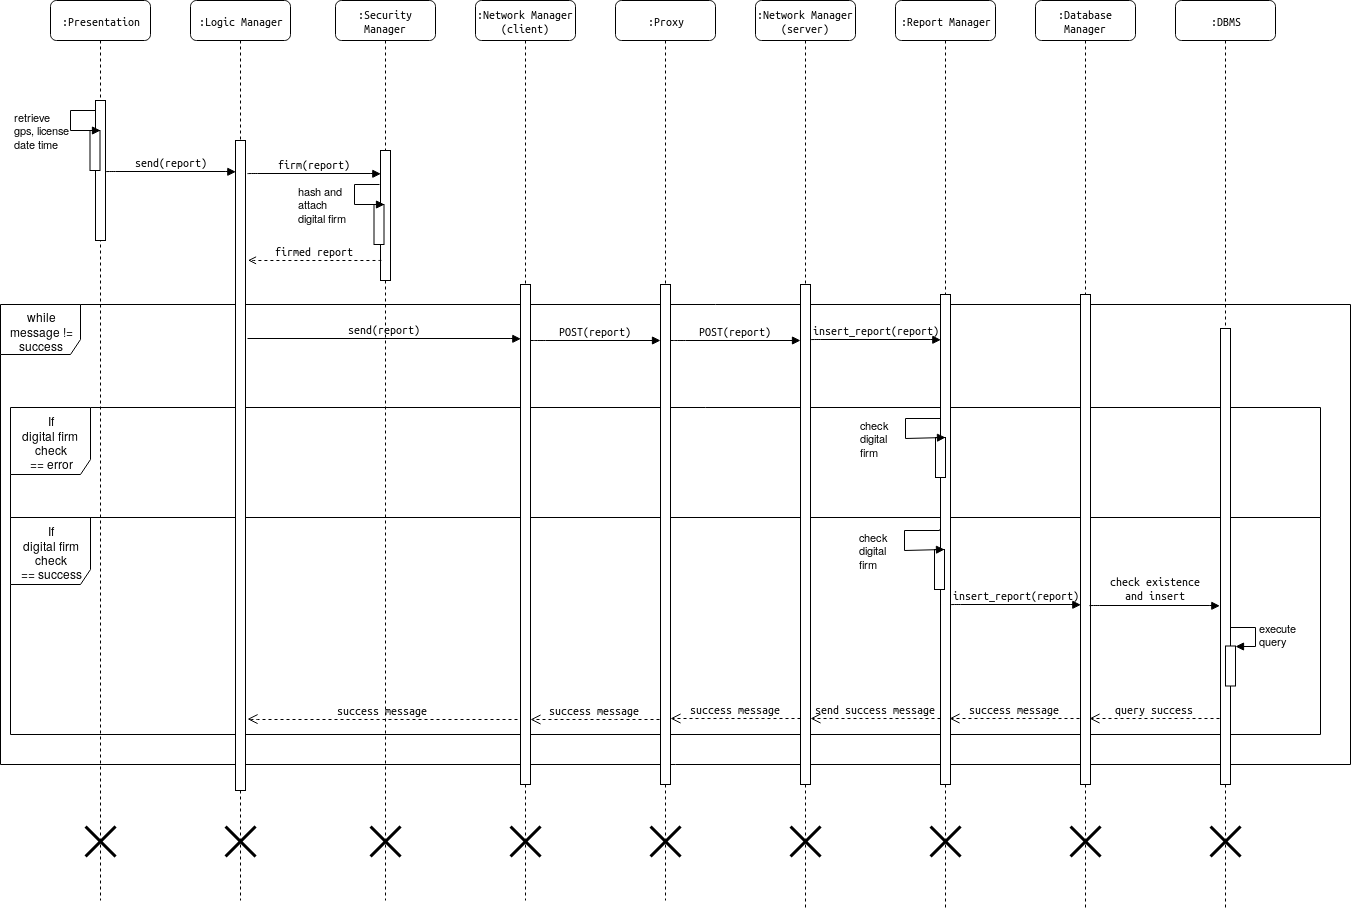

The diagram above was exported from draw.io. Its source (the exported page's mxGraphModel, read from the mxfile embedded in the PNG):
<mxGraphModel dx="819" dy="441" grid="1" gridSize="10" guides="1" tooltips="1" connect="1" arrows="1" fold="1" page="1" pageScale="1" pageWidth="1100" pageHeight="850" background="#ffffff" math="0" shadow="0">
  <root>
    <mxCell id="0" />
    <mxCell id="1" parent="0" />
    <mxCell id="2U_8ywx-rMTbbwlbNxhv-28" value="while message != success" style="shape=umlFrame;whiteSpace=wrap;html=1;width=80;height=50;" parent="1" vertex="1">
      <mxGeometry x="50" y="384" width="1350" height="460" as="geometry" />
    </mxCell>
    <mxCell id="2U_8ywx-rMTbbwlbNxhv-33" value="&lt;div&gt;If &lt;br&gt;&lt;/div&gt;&lt;div&gt;digital firm check&lt;/div&gt;&lt;div&gt;== success&lt;/div&gt;" style="shape=umlFrame;whiteSpace=wrap;html=1;width=80;height=67;" parent="1" vertex="1">
      <mxGeometry x="60" y="597" width="1310" height="217" as="geometry" />
    </mxCell>
    <mxCell id="2U_8ywx-rMTbbwlbNxhv-32" value="&lt;div&gt;If &lt;br&gt;&lt;/div&gt;&lt;div&gt;digital firm&amp;nbsp; check&lt;/div&gt;&lt;div&gt;== error&lt;/div&gt;" style="shape=umlFrame;whiteSpace=wrap;html=1;width=80;height=67;" parent="1" vertex="1">
      <mxGeometry x="60" y="487" width="1310" height="110" as="geometry" />
    </mxCell>
    <mxCell id="7baba1c4bc27f4b0-2" value=":Network Manager (client)" style="shape=umlLifeline;perimeter=lifelinePerimeter;whiteSpace=wrap;html=1;container=1;collapsible=0;recursiveResize=0;outlineConnect=0;rounded=1;shadow=0;comic=0;labelBackgroundColor=none;strokeWidth=1;fontFamily=Verdana;fontSize=12;align=center;" parent="1" vertex="1">
      <mxGeometry x="525" y="80" width="100" height="900" as="geometry" />
    </mxCell>
    <mxCell id="7baba1c4bc27f4b0-10" value="" style="html=1;points=[];perimeter=orthogonalPerimeter;rounded=0;shadow=0;comic=0;labelBackgroundColor=none;strokeWidth=1;fontFamily=Verdana;fontSize=12;align=center;" parent="7baba1c4bc27f4b0-2" vertex="1">
      <mxGeometry x="45" y="284" width="10" height="500" as="geometry" />
    </mxCell>
    <mxCell id="Mk-zL72r_X-_Wi9kbFhh-15" value="" style="shape=umlDestroy;whiteSpace=wrap;html=1;strokeWidth=3;" parent="7baba1c4bc27f4b0-2" vertex="1">
      <mxGeometry x="35" y="826" width="30" height="30" as="geometry" />
    </mxCell>
    <mxCell id="7baba1c4bc27f4b0-3" value=":Proxy" style="shape=umlLifeline;perimeter=lifelinePerimeter;whiteSpace=wrap;html=1;container=1;collapsible=0;recursiveResize=0;outlineConnect=0;rounded=1;shadow=0;comic=0;labelBackgroundColor=none;strokeWidth=1;fontFamily=Verdana;fontSize=12;align=center;" parent="1" vertex="1">
      <mxGeometry x="665" y="80" width="100" height="900" as="geometry" />
    </mxCell>
    <mxCell id="7baba1c4bc27f4b0-13" value="" style="html=1;points=[];perimeter=orthogonalPerimeter;rounded=0;shadow=0;comic=0;labelBackgroundColor=none;strokeWidth=1;fontFamily=Verdana;fontSize=12;align=center;" parent="7baba1c4bc27f4b0-3" vertex="1">
      <mxGeometry x="45" y="284" width="10" height="500" as="geometry" />
    </mxCell>
    <mxCell id="Mk-zL72r_X-_Wi9kbFhh-16" value="" style="shape=umlDestroy;whiteSpace=wrap;html=1;strokeWidth=3;" parent="7baba1c4bc27f4b0-3" vertex="1">
      <mxGeometry x="35" y="826" width="30" height="30" as="geometry" />
    </mxCell>
    <mxCell id="7baba1c4bc27f4b0-4" value="&lt;div&gt;:Network Manager&lt;/div&gt;&lt;div&gt;(server)&lt;br&gt;&lt;/div&gt;" style="shape=umlLifeline;perimeter=lifelinePerimeter;whiteSpace=wrap;html=1;container=1;collapsible=0;recursiveResize=0;outlineConnect=0;rounded=1;shadow=0;comic=0;labelBackgroundColor=none;strokeWidth=1;fontFamily=Verdana;fontSize=12;align=center;" parent="1" vertex="1">
      <mxGeometry x="805" y="80" width="100" height="910" as="geometry" />
    </mxCell>
    <mxCell id="Mk-zL72r_X-_Wi9kbFhh-17" value="" style="shape=umlDestroy;whiteSpace=wrap;html=1;strokeWidth=3;" parent="7baba1c4bc27f4b0-4" vertex="1">
      <mxGeometry x="35" y="826" width="30" height="30" as="geometry" />
    </mxCell>
    <mxCell id="7baba1c4bc27f4b0-5" value=":Report Manager" style="shape=umlLifeline;perimeter=lifelinePerimeter;whiteSpace=wrap;html=1;container=1;collapsible=0;recursiveResize=0;outlineConnect=0;rounded=1;shadow=0;comic=0;labelBackgroundColor=none;strokeWidth=1;fontFamily=Verdana;fontSize=12;align=center;" parent="1" vertex="1">
      <mxGeometry x="945" y="80" width="100" height="910" as="geometry" />
    </mxCell>
    <mxCell id="Mk-zL72r_X-_Wi9kbFhh-18" value="" style="shape=umlDestroy;whiteSpace=wrap;html=1;strokeWidth=3;" parent="7baba1c4bc27f4b0-5" vertex="1">
      <mxGeometry x="35" y="826" width="30" height="30" as="geometry" />
    </mxCell>
    <mxCell id="7baba1c4bc27f4b0-6" value=":Database Manager" style="shape=umlLifeline;perimeter=lifelinePerimeter;whiteSpace=wrap;html=1;container=1;collapsible=0;recursiveResize=0;outlineConnect=0;rounded=1;shadow=0;comic=0;labelBackgroundColor=none;strokeWidth=1;fontFamily=Verdana;fontSize=12;align=center;" parent="1" vertex="1">
      <mxGeometry x="1085" y="80" width="100" height="910" as="geometry" />
    </mxCell>
    <mxCell id="Mk-zL72r_X-_Wi9kbFhh-1" value="" style="html=1;points=[];perimeter=orthogonalPerimeter;rounded=0;shadow=0;comic=0;labelBackgroundColor=none;strokeWidth=1;fontFamily=Verdana;fontSize=12;align=center;" parent="7baba1c4bc27f4b0-6" vertex="1">
      <mxGeometry x="45" y="294" width="10" height="490" as="geometry" />
    </mxCell>
    <mxCell id="Mk-zL72r_X-_Wi9kbFhh-19" value="" style="shape=umlDestroy;whiteSpace=wrap;html=1;strokeWidth=3;" parent="7baba1c4bc27f4b0-6" vertex="1">
      <mxGeometry x="35" y="826" width="30" height="30" as="geometry" />
    </mxCell>
    <mxCell id="7baba1c4bc27f4b0-7" value=":DBMS" style="shape=umlLifeline;perimeter=lifelinePerimeter;whiteSpace=wrap;html=1;container=1;collapsible=0;recursiveResize=0;outlineConnect=0;rounded=1;shadow=0;comic=0;labelBackgroundColor=none;strokeWidth=1;fontFamily=Verdana;fontSize=12;align=center;" parent="1" vertex="1">
      <mxGeometry x="1225" y="80" width="100" height="910" as="geometry" />
    </mxCell>
    <mxCell id="Mk-zL72r_X-_Wi9kbFhh-20" value="" style="shape=umlDestroy;whiteSpace=wrap;html=1;strokeWidth=3;" parent="7baba1c4bc27f4b0-7" vertex="1">
      <mxGeometry x="35" y="826" width="30" height="30" as="geometry" />
    </mxCell>
    <mxCell id="7baba1c4bc27f4b0-8" value=":Presentation" style="shape=umlLifeline;perimeter=lifelinePerimeter;whiteSpace=wrap;html=1;container=1;collapsible=0;recursiveResize=0;outlineConnect=0;rounded=1;shadow=0;comic=0;labelBackgroundColor=none;strokeWidth=1;fontFamily=Verdana;fontSize=12;align=center;" parent="1" vertex="1">
      <mxGeometry x="100" y="80" width="100" height="900" as="geometry" />
    </mxCell>
    <mxCell id="7baba1c4bc27f4b0-9" value="" style="html=1;points=[];perimeter=orthogonalPerimeter;rounded=0;shadow=0;comic=0;labelBackgroundColor=none;strokeWidth=1;fontFamily=Verdana;fontSize=12;align=center;" parent="7baba1c4bc27f4b0-8" vertex="1">
      <mxGeometry x="45" y="100" width="10" height="140" as="geometry" />
    </mxCell>
    <mxCell id="Mk-zL72r_X-_Wi9kbFhh-3" value="" style="html=1;points=[];perimeter=orthogonalPerimeter;" parent="7baba1c4bc27f4b0-8" vertex="1">
      <mxGeometry x="39.5" y="130" width="10" height="40" as="geometry" />
    </mxCell>
    <mxCell id="Mk-zL72r_X-_Wi9kbFhh-4" value="&lt;div&gt;retrieve &lt;br&gt;&lt;/div&gt;&lt;div&gt;gps, license&lt;/div&gt;&lt;div&gt;date time&lt;br&gt;&lt;/div&gt;" style="edgeStyle=orthogonalEdgeStyle;html=1;align=left;spacingLeft=2;endArrow=block;rounded=0;entryX=1;entryY=0;" parent="7baba1c4bc27f4b0-8" target="Mk-zL72r_X-_Wi9kbFhh-3" edge="1">
      <mxGeometry x="0.2" y="-60" relative="1" as="geometry">
        <mxPoint x="44.5" y="110" as="sourcePoint" />
        <Array as="points">
          <mxPoint x="19.5" y="110" />
          <mxPoint x="19.5" y="130" />
        </Array>
        <mxPoint x="-60" y="-60" as="offset" />
      </mxGeometry>
    </mxCell>
    <mxCell id="Mk-zL72r_X-_Wi9kbFhh-14" value="" style="shape=umlDestroy;whiteSpace=wrap;html=1;strokeWidth=3;" parent="7baba1c4bc27f4b0-8" vertex="1">
      <mxGeometry x="35" y="826" width="30" height="30" as="geometry" />
    </mxCell>
    <mxCell id="7baba1c4bc27f4b0-16" value="" style="html=1;points=[];perimeter=orthogonalPerimeter;rounded=0;shadow=0;comic=0;labelBackgroundColor=none;strokeWidth=1;fontFamily=Verdana;fontSize=12;align=center;" parent="1" vertex="1">
      <mxGeometry x="850" y="364" width="10" height="500" as="geometry" />
    </mxCell>
    <mxCell id="7baba1c4bc27f4b0-17" value="POST(report)" style="html=1;verticalAlign=bottom;endArrow=block;labelBackgroundColor=none;fontFamily=Verdana;fontSize=12;edgeStyle=elbowEdgeStyle;elbow=vertical;" parent="1" edge="1">
      <mxGeometry relative="1" as="geometry">
        <mxPoint x="720" y="420" as="sourcePoint" />
        <Array as="points">
          <mxPoint x="725" y="420" />
        </Array>
        <mxPoint x="850" y="420" as="targetPoint" />
      </mxGeometry>
    </mxCell>
    <mxCell id="7baba1c4bc27f4b0-19" value="" style="html=1;points=[];perimeter=orthogonalPerimeter;rounded=0;shadow=0;comic=0;labelBackgroundColor=none;strokeWidth=1;fontFamily=Verdana;fontSize=12;align=center;" parent="1" vertex="1">
      <mxGeometry x="990" y="374" width="10" height="490" as="geometry" />
    </mxCell>
    <mxCell id="7baba1c4bc27f4b0-20" value="insert_report(report)" style="html=1;verticalAlign=bottom;endArrow=block;entryX=0;entryY=0;labelBackgroundColor=none;fontFamily=Verdana;fontSize=12;edgeStyle=elbowEdgeStyle;elbow=vertical;" parent="1" edge="1">
      <mxGeometry relative="1" as="geometry">
        <mxPoint x="860" y="419.33333333333337" as="sourcePoint" />
        <mxPoint x="990.3333333333335" y="419.33333333333337" as="targetPoint" />
      </mxGeometry>
    </mxCell>
    <mxCell id="7baba1c4bc27f4b0-21" value="send success message" style="html=1;verticalAlign=bottom;endArrow=open;dashed=1;endSize=8;labelBackgroundColor=none;fontFamily=Verdana;fontSize=12;edgeStyle=elbowEdgeStyle;elbow=vertical;" parent="1" edge="1">
      <mxGeometry relative="1" as="geometry">
        <mxPoint x="860" y="798" as="targetPoint" />
        <Array as="points">
          <mxPoint x="935" y="798" />
          <mxPoint x="965" y="798" />
        </Array>
        <mxPoint x="990" y="798" as="sourcePoint" />
      </mxGeometry>
    </mxCell>
    <mxCell id="7baba1c4bc27f4b0-25" value="" style="html=1;points=[];perimeter=orthogonalPerimeter;rounded=0;shadow=0;comic=0;labelBackgroundColor=none;strokeColor=#000000;strokeWidth=1;fillColor=#FFFFFF;fontFamily=Verdana;fontSize=12;fontColor=#000000;align=center;" parent="1" vertex="1">
      <mxGeometry x="1270" y="408" width="10" height="456" as="geometry" />
    </mxCell>
    <mxCell id="7baba1c4bc27f4b0-11" value="send(report)" style="html=1;verticalAlign=bottom;endArrow=block;entryX=0;entryY=0;labelBackgroundColor=none;fontFamily=Verdana;fontSize=12;edgeStyle=elbowEdgeStyle;elbow=vertical;" parent="1" edge="1">
      <mxGeometry relative="1" as="geometry">
        <mxPoint x="155" y="251.33333333333337" as="sourcePoint" />
        <mxPoint x="285.33333333333337" y="251.33333333333337" as="targetPoint" />
      </mxGeometry>
    </mxCell>
    <mxCell id="Mk-zL72r_X-_Wi9kbFhh-2" value="insert_report(report)" style="html=1;verticalAlign=bottom;endArrow=block;entryX=0;entryY=0;labelBackgroundColor=none;fontFamily=Verdana;fontSize=12;edgeStyle=elbowEdgeStyle;elbow=vertical;" parent="1" edge="1">
      <mxGeometry relative="1" as="geometry">
        <mxPoint x="1000" y="684.3333333333334" as="sourcePoint" />
        <mxPoint x="1130.3333333333335" y="684.3333333333334" as="targetPoint" />
      </mxGeometry>
    </mxCell>
    <mxCell id="Mk-zL72r_X-_Wi9kbFhh-5" value="&lt;div&gt;check existence &lt;br&gt;&lt;/div&gt;&lt;div&gt;and insert&lt;/div&gt;" style="html=1;verticalAlign=bottom;endArrow=block;entryX=0;entryY=0;labelBackgroundColor=none;fontFamily=Verdana;fontSize=12;edgeStyle=elbowEdgeStyle;elbow=vertical;" parent="1" edge="1">
      <mxGeometry relative="1" as="geometry">
        <mxPoint x="1139" y="685.3333333333334" as="sourcePoint" />
        <mxPoint x="1269.3333333333335" y="685.3333333333334" as="targetPoint" />
      </mxGeometry>
    </mxCell>
    <mxCell id="Mk-zL72r_X-_Wi9kbFhh-6" value="" style="html=1;points=[];perimeter=orthogonalPerimeter;" parent="1" vertex="1">
      <mxGeometry x="1275" y="725.5" width="10" height="40" as="geometry" />
    </mxCell>
    <mxCell id="Mk-zL72r_X-_Wi9kbFhh-7" value="&lt;div&gt;execute&lt;/div&gt;&lt;div&gt;query&lt;br&gt;&lt;/div&gt;" style="edgeStyle=orthogonalEdgeStyle;html=1;align=left;spacingLeft=2;endArrow=block;rounded=0;entryX=1;entryY=0;" parent="1" target="Mk-zL72r_X-_Wi9kbFhh-6" edge="1">
      <mxGeometry relative="1" as="geometry">
        <mxPoint x="1280" y="706.5" as="sourcePoint" />
        <Array as="points">
          <mxPoint x="1305" y="706.5" />
        </Array>
      </mxGeometry>
    </mxCell>
    <mxCell id="Mk-zL72r_X-_Wi9kbFhh-10" value="success message" style="html=1;verticalAlign=bottom;endArrow=open;dashed=1;endSize=8;labelBackgroundColor=none;fontFamily=Verdana;fontSize=12;edgeStyle=elbowEdgeStyle;elbow=vertical;" parent="1" edge="1">
      <mxGeometry relative="1" as="geometry">
        <mxPoint x="720" y="798" as="targetPoint" />
        <Array as="points">
          <mxPoint x="795" y="798" />
          <mxPoint x="825" y="798" />
        </Array>
        <mxPoint x="850" y="798" as="sourcePoint" />
      </mxGeometry>
    </mxCell>
    <mxCell id="Mk-zL72r_X-_Wi9kbFhh-12" value="success message" style="html=1;verticalAlign=bottom;endArrow=open;dashed=1;endSize=8;labelBackgroundColor=none;fontFamily=Verdana;fontSize=12;edgeStyle=elbowEdgeStyle;elbow=vertical;" parent="1" edge="1">
      <mxGeometry relative="1" as="geometry">
        <mxPoint x="580" y="799" as="targetPoint" />
        <Array as="points">
          <mxPoint x="655" y="799" />
          <mxPoint x="685" y="799" />
        </Array>
        <mxPoint x="709" y="799" as="sourcePoint" />
      </mxGeometry>
    </mxCell>
    <mxCell id="2U_8ywx-rMTbbwlbNxhv-17" value=":Security Manager" style="shape=umlLifeline;perimeter=lifelinePerimeter;whiteSpace=wrap;html=1;container=1;collapsible=0;recursiveResize=0;outlineConnect=0;rounded=1;shadow=0;comic=0;labelBackgroundColor=none;strokeWidth=1;fontFamily=Verdana;fontSize=12;align=center;" parent="1" vertex="1">
      <mxGeometry x="385" y="80" width="100" height="900" as="geometry" />
    </mxCell>
    <mxCell id="2U_8ywx-rMTbbwlbNxhv-18" value="" style="html=1;points=[];perimeter=orthogonalPerimeter;rounded=0;shadow=0;comic=0;labelBackgroundColor=none;strokeWidth=1;fontFamily=Verdana;fontSize=12;align=center;" parent="2U_8ywx-rMTbbwlbNxhv-17" vertex="1">
      <mxGeometry x="45" y="150" width="10" height="130" as="geometry" />
    </mxCell>
    <mxCell id="2U_8ywx-rMTbbwlbNxhv-21" value="" style="shape=umlDestroy;whiteSpace=wrap;html=1;strokeWidth=3;" parent="2U_8ywx-rMTbbwlbNxhv-17" vertex="1">
      <mxGeometry x="35" y="826" width="30" height="30" as="geometry" />
    </mxCell>
    <mxCell id="2U_8ywx-rMTbbwlbNxhv-22" value="send(report)" style="html=1;verticalAlign=bottom;endArrow=block;entryX=0;entryY=0;labelBackgroundColor=none;fontFamily=Verdana;fontSize=12;edgeStyle=elbowEdgeStyle;elbow=vertical;exitX=1.214;exitY=0.305;exitDx=0;exitDy=0;exitPerimeter=0;" parent="1" source="DFJLeYOK9DSbugQPXomJ-2" edge="1">
      <mxGeometry relative="1" as="geometry">
        <mxPoint x="440" y="418.33333333333326" as="sourcePoint" />
        <mxPoint x="570.3333333333335" y="418.33333333333326" as="targetPoint" />
      </mxGeometry>
    </mxCell>
    <mxCell id="2U_8ywx-rMTbbwlbNxhv-23" value="success message" style="html=1;verticalAlign=bottom;endArrow=open;dashed=1;endSize=8;labelBackgroundColor=none;fontFamily=Verdana;fontSize=12;edgeStyle=elbowEdgeStyle;elbow=vertical;entryX=0.183;entryY=0.931;entryDx=0;entryDy=0;entryPerimeter=0;" parent="1" edge="1">
      <mxGeometry relative="1" as="geometry">
        <mxPoint x="297" y="798.5714285714287" as="targetPoint" />
        <Array as="points">
          <mxPoint x="511" y="799" />
          <mxPoint x="541" y="799" />
        </Array>
        <mxPoint x="567" y="799" as="sourcePoint" />
      </mxGeometry>
    </mxCell>
    <mxCell id="2U_8ywx-rMTbbwlbNxhv-24" value="POST(report)" style="html=1;verticalAlign=bottom;endArrow=block;labelBackgroundColor=none;fontFamily=Verdana;fontSize=12;edgeStyle=elbowEdgeStyle;elbow=vertical;" parent="1" edge="1">
      <mxGeometry relative="1" as="geometry">
        <mxPoint x="580" y="420" as="sourcePoint" />
        <Array as="points">
          <mxPoint x="585" y="420" />
        </Array>
        <mxPoint x="710" y="420" as="targetPoint" />
      </mxGeometry>
    </mxCell>
    <mxCell id="2U_8ywx-rMTbbwlbNxhv-34" value="success message" style="html=1;verticalAlign=bottom;endArrow=open;dashed=1;endSize=8;labelBackgroundColor=none;fontFamily=Verdana;fontSize=12;edgeStyle=elbowEdgeStyle;elbow=vertical;" parent="1" edge="1">
      <mxGeometry relative="1" as="geometry">
        <mxPoint x="999" y="798" as="targetPoint" />
        <Array as="points">
          <mxPoint x="1074" y="798" />
          <mxPoint x="1104" y="798" />
        </Array>
        <mxPoint x="1129" y="798" as="sourcePoint" />
      </mxGeometry>
    </mxCell>
    <mxCell id="2U_8ywx-rMTbbwlbNxhv-35" value="query success" style="html=1;verticalAlign=bottom;endArrow=open;dashed=1;endSize=8;labelBackgroundColor=none;fontFamily=Verdana;fontSize=12;edgeStyle=elbowEdgeStyle;elbow=vertical;" parent="1" edge="1">
      <mxGeometry relative="1" as="geometry">
        <mxPoint x="1139" y="798" as="targetPoint" />
        <Array as="points">
          <mxPoint x="1214" y="798" />
          <mxPoint x="1244" y="798" />
        </Array>
        <mxPoint x="1269" y="798" as="sourcePoint" />
      </mxGeometry>
    </mxCell>
    <mxCell id="2U_8ywx-rMTbbwlbNxhv-39" value="" style="html=1;points=[];perimeter=orthogonalPerimeter;" parent="1" vertex="1">
      <mxGeometry x="985" y="517" width="10" height="40" as="geometry" />
    </mxCell>
    <mxCell id="2U_8ywx-rMTbbwlbNxhv-40" value="&lt;div&gt;check&lt;/div&gt;&lt;div&gt;digital&lt;/div&gt;&lt;div&gt;firm&lt;br&gt;&lt;/div&gt;" style="edgeStyle=orthogonalEdgeStyle;html=1;align=left;spacingLeft=2;endArrow=block;rounded=0;entryX=1;entryY=0;" parent="1" target="2U_8ywx-rMTbbwlbNxhv-39" edge="1">
      <mxGeometry x="0.1605" y="-50" relative="1" as="geometry">
        <mxPoint x="990.4117647058824" y="497.32352941176464" as="sourcePoint" />
        <Array as="points">
          <mxPoint x="955" y="497.5" />
          <mxPoint x="955" y="517.5" />
        </Array>
        <mxPoint x="-50" y="-50" as="offset" />
      </mxGeometry>
    </mxCell>
    <mxCell id="2U_8ywx-rMTbbwlbNxhv-41" value="" style="html=1;points=[];perimeter=orthogonalPerimeter;" parent="1" vertex="1">
      <mxGeometry x="984" y="629" width="10" height="40" as="geometry" />
    </mxCell>
    <mxCell id="2U_8ywx-rMTbbwlbNxhv-42" value="&lt;div&gt;check&lt;/div&gt;&lt;div&gt;digital&lt;/div&gt;&lt;div&gt;firm&lt;br&gt;&lt;/div&gt;" style="edgeStyle=orthogonalEdgeStyle;html=1;align=left;spacingLeft=2;endArrow=block;rounded=0;entryX=1;entryY=0;" parent="1" target="2U_8ywx-rMTbbwlbNxhv-41" edge="1">
      <mxGeometry x="0.1605" y="-50" relative="1" as="geometry">
        <mxPoint x="989" y="609.3333333333335" as="sourcePoint" />
        <Array as="points">
          <mxPoint x="954" y="609.5" />
          <mxPoint x="954" y="629.5" />
        </Array>
        <mxPoint x="-50" y="-50" as="offset" />
      </mxGeometry>
    </mxCell>
    <mxCell id="DFJLeYOK9DSbugQPXomJ-1" value=":Logic Manager" style="shape=umlLifeline;perimeter=lifelinePerimeter;whiteSpace=wrap;html=1;container=1;collapsible=0;recursiveResize=0;outlineConnect=0;rounded=1;shadow=0;comic=0;labelBackgroundColor=none;strokeWidth=1;fontFamily=Verdana;fontSize=12;align=center;" parent="1" vertex="1">
      <mxGeometry x="240" y="80" width="100" height="900" as="geometry" />
    </mxCell>
    <mxCell id="DFJLeYOK9DSbugQPXomJ-2" value="" style="html=1;points=[];perimeter=orthogonalPerimeter;rounded=0;shadow=0;comic=0;labelBackgroundColor=none;strokeWidth=1;fontFamily=Verdana;fontSize=12;align=center;" parent="DFJLeYOK9DSbugQPXomJ-1" vertex="1">
      <mxGeometry x="45" y="140" width="10" height="650" as="geometry" />
    </mxCell>
    <mxCell id="DFJLeYOK9DSbugQPXomJ-3" value="" style="html=1;points=[];perimeter=orthogonalPerimeter;" parent="DFJLeYOK9DSbugQPXomJ-1" vertex="1">
      <mxGeometry x="183.5" y="204" width="10" height="40" as="geometry" />
    </mxCell>
    <mxCell id="DFJLeYOK9DSbugQPXomJ-4" value="&lt;div&gt;hash and &lt;br&gt;&lt;/div&gt;&lt;div&gt;attach &lt;br&gt;&lt;/div&gt;&lt;div&gt;digital firm&lt;/div&gt;" style="edgeStyle=orthogonalEdgeStyle;html=1;align=left;spacingLeft=2;endArrow=block;rounded=0;entryX=1;entryY=0;" parent="DFJLeYOK9DSbugQPXomJ-1" target="DFJLeYOK9DSbugQPXomJ-3" edge="1">
      <mxGeometry x="0.2" y="-60" relative="1" as="geometry">
        <mxPoint x="188.5" y="184" as="sourcePoint" />
        <Array as="points">
          <mxPoint x="163.5" y="184" />
          <mxPoint x="163.5" y="204" />
        </Array>
        <mxPoint x="-60" y="-60" as="offset" />
      </mxGeometry>
    </mxCell>
    <mxCell id="DFJLeYOK9DSbugQPXomJ-5" value="" style="shape=umlDestroy;whiteSpace=wrap;html=1;strokeWidth=3;" parent="DFJLeYOK9DSbugQPXomJ-1" vertex="1">
      <mxGeometry x="35" y="826" width="30" height="30" as="geometry" />
    </mxCell>
    <mxCell id="DFJLeYOK9DSbugQPXomJ-6" value="firmed report" style="html=1;verticalAlign=bottom;endArrow=open;entryX=0;entryY=0;labelBackgroundColor=none;fontFamily=Verdana;fontSize=12;edgeStyle=elbowEdgeStyle;elbow=vertical;endFill=0;dashed=1;" parent="1" edge="1">
      <mxGeometry relative="1" as="geometry">
        <mxPoint x="430.8333333333335" y="339.83333333333326" as="sourcePoint" />
        <mxPoint x="297.5" y="339.83333333333326" as="targetPoint" />
      </mxGeometry>
    </mxCell>
    <mxCell id="DFJLeYOK9DSbugQPXomJ-7" value="firm(report)" style="html=1;verticalAlign=bottom;endArrow=block;entryX=0;entryY=0;labelBackgroundColor=none;fontFamily=Verdana;fontSize=12;edgeStyle=elbowEdgeStyle;elbow=vertical;" parent="1" edge="1">
      <mxGeometry relative="1" as="geometry">
        <mxPoint x="297" y="253.33333333333326" as="sourcePoint" />
        <mxPoint x="430.3333333333335" y="253.33333333333326" as="targetPoint" />
      </mxGeometry>
    </mxCell>
  </root>
</mxGraphModel>